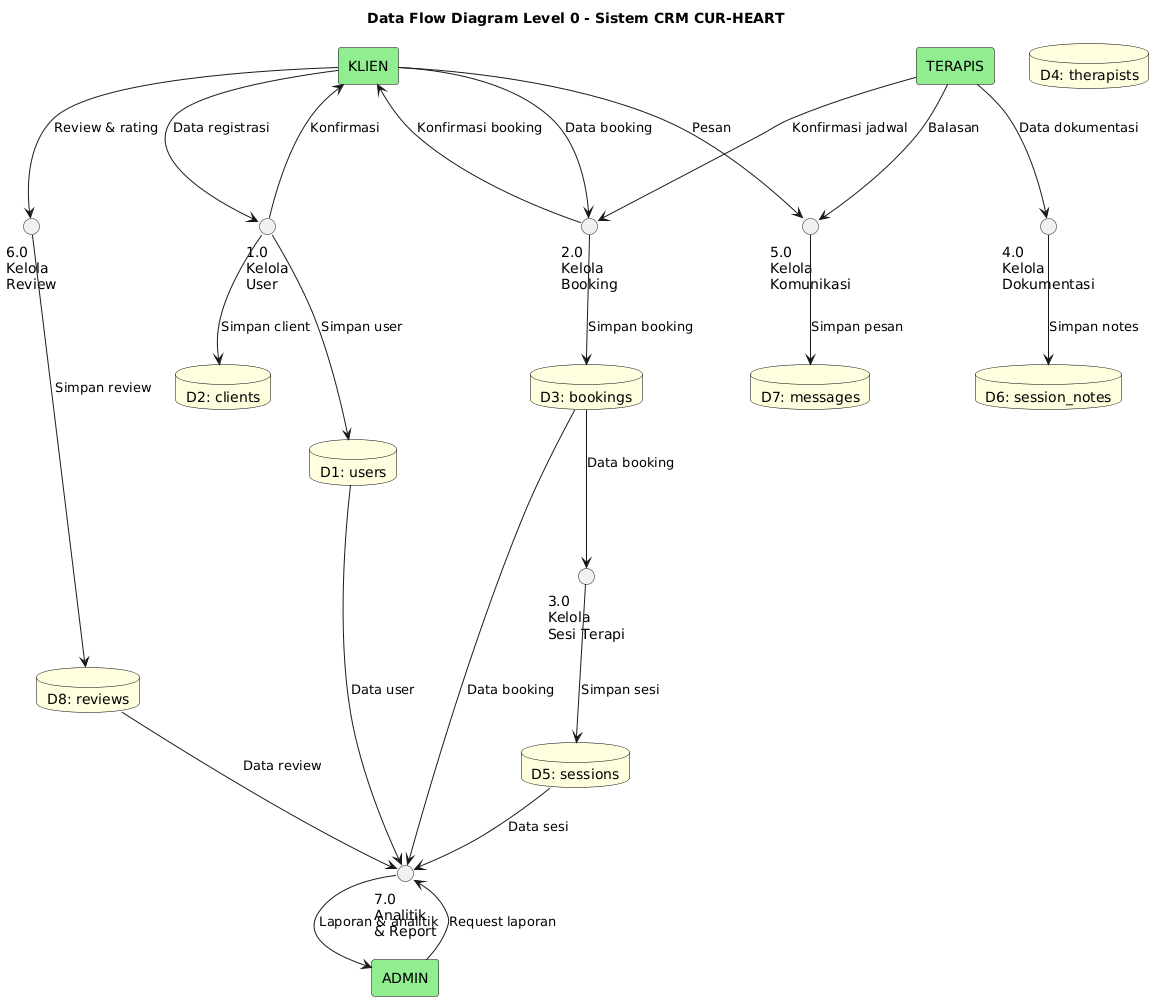

The diagram above was rendered by PlantUML. Its source (embedded in the PNG):
@startuml
!define PROCESS circle
!define DATASTORE database
!define EXTERNAL rectangle

skinparam circle {
    BackgroundColor LightBlue
    BorderColor Black
}

skinparam database {
    BackgroundColor LightYellow
    BorderColor Black
}

skinparam rectangle {
    BackgroundColor LightGreen
    BorderColor Black
}

title Data Flow Diagram Level 0 - Sistem CRM CUR-HEART

rectangle "KLIEN" as client
rectangle "TERAPIS" as therapist
rectangle "ADMIN" as admin

circle "1.0\nKelola\nUser" as p1
circle "2.0\nKelola\nBooking" as p2
circle "3.0\nKelola\nSesi Terapi" as p3
circle "4.0\nKelola\nDokumentasi" as p4
circle "5.0\nKelola\nKomunikasi" as p5
circle "6.0\nKelola\nReview" as p6
circle "7.0\nAnalitik\n& Report" as p7

database "D1: users" as d1
database "D2: clients" as d2
database "D3: bookings" as d3
database "D4: therapists" as d4
database "D5: sessions" as d5
database "D6: session_notes" as d6
database "D7: messages" as d7
database "D8: reviews" as d8

client --> p1 : Data registrasi
p1 --> client : Konfirmasi
p1 --> d1 : Simpan user
p1 --> d2 : Simpan client

client --> p2 : Data booking
p2 --> client : Konfirmasi booking
therapist --> p2 : Konfirmasi jadwal
p2 --> d3 : Simpan booking

d3 --> p3 : Data booking
p3 --> d5 : Simpan sesi
therapist --> p4 : Data dokumentasi
p4 --> d6 : Simpan notes

client --> p5 : Pesan
therapist --> p5 : Balasan
p5 --> d7 : Simpan pesan

client --> p6 : Review & rating
p6 --> d8 : Simpan review

admin --> p7 : Request laporan
d1 --> p7 : Data user
d3 --> p7 : Data booking
d5 --> p7 : Data sesi
d8 --> p7 : Data review
p7 --> admin : Laporan & analitik
@enduml